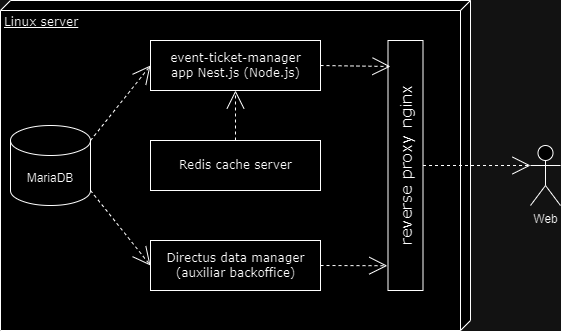

The diagram above was exported from draw.io. Its source (the exported page's mxGraphModel, read from the mxfile embedded in the PNG):
<mxGraphModel dx="1050" dy="522" grid="1" gridSize="10" guides="1" tooltips="1" connect="1" arrows="1" fold="1" page="1" pageScale="1" pageWidth="1100" pageHeight="850" background="none" math="0" shadow="0">
  <root>
    <mxCell id="0" />
    <mxCell id="1" parent="0" />
    <mxCell id="39150e848f15840c-1" value="Linux server" style="verticalAlign=top;align=left;spacingTop=8;spacingLeft=2;spacingRight=12;shape=cube;size=10;direction=south;fontStyle=4;html=1;rounded=0;shadow=0;comic=0;labelBackgroundColor=none;strokeWidth=1;fontFamily=Verdana;fontSize=12" parent="1" vertex="1">
      <mxGeometry x="120" y="70" width="470" height="330" as="geometry" />
    </mxCell>
    <mxCell id="39150e848f15840c-4" value="event-ticket-manager&lt;br&gt;app Nest.js (Node.js)" style="html=1;rounded=0;shadow=0;comic=0;labelBackgroundColor=none;strokeWidth=1;fontFamily=Verdana;fontSize=12;align=center;" parent="1" vertex="1">
      <mxGeometry x="270" y="110" width="170" height="50" as="geometry" />
    </mxCell>
    <mxCell id="39150e848f15840c-11" style="edgeStyle=none;rounded=0;html=1;dashed=1;labelBackgroundColor=none;startArrow=none;startFill=0;startSize=8;endArrow=open;endFill=0;endSize=16;fontFamily=Verdana;fontSize=12;exitX=0.5;exitY=1;exitDx=0;exitDy=0;entryX=0;entryY=0.3333333333333333;entryDx=0;entryDy=0;entryPerimeter=0;" parent="1" source="CNqK91oINI2MVfUo3MTQ-3" target="CNqK91oINI2MVfUo3MTQ-13" edge="1">
      <mxGeometry relative="1" as="geometry">
        <mxPoint x="919.7900000000001" y="461.13" as="sourcePoint" />
        <mxPoint x="810.0035273664099" y="250.0021680123267" as="targetPoint" />
      </mxGeometry>
    </mxCell>
    <mxCell id="CNqK91oINI2MVfUo3MTQ-1" value="MariaDB" style="shape=cylinder3;whiteSpace=wrap;html=1;boundedLbl=1;backgroundOutline=1;size=15;" vertex="1" parent="1">
      <mxGeometry x="130" y="195" width="80" height="80" as="geometry" />
    </mxCell>
    <mxCell id="CNqK91oINI2MVfUo3MTQ-3" value="&lt;font style=&quot;font-size: 16px;&quot;&gt;reverse proxy nginx&lt;/font&gt;" style="html=1;rounded=0;shadow=0;comic=0;labelBackgroundColor=none;strokeWidth=1;fontFamily=Verdana;fontSize=12;align=center;rotation=-90;" vertex="1" parent="1">
      <mxGeometry x="400" y="217.5" width="250" height="35" as="geometry" />
    </mxCell>
    <mxCell id="CNqK91oINI2MVfUo3MTQ-4" value="Redis cache server" style="html=1;rounded=0;shadow=0;comic=0;labelBackgroundColor=none;strokeWidth=1;fontFamily=Verdana;fontSize=12;align=center;" vertex="1" parent="1">
      <mxGeometry x="270" y="210" width="170" height="50" as="geometry" />
    </mxCell>
    <mxCell id="CNqK91oINI2MVfUo3MTQ-5" value="Directus data manager&lt;br&gt;(auxiliar backoffice)" style="html=1;rounded=0;shadow=0;comic=0;labelBackgroundColor=none;strokeWidth=1;fontFamily=Verdana;fontSize=12;align=center;" vertex="1" parent="1">
      <mxGeometry x="270" y="310" width="170" height="50" as="geometry" />
    </mxCell>
    <mxCell id="CNqK91oINI2MVfUo3MTQ-6" style="edgeStyle=none;rounded=0;html=1;dashed=1;labelBackgroundColor=none;startArrow=none;startFill=0;startSize=8;endArrow=open;endFill=0;endSize=16;fontFamily=Verdana;fontSize=12;exitX=1;exitY=0;exitDx=0;exitDy=15;exitPerimeter=0;entryX=0;entryY=0.5;entryDx=0;entryDy=0;" edge="1" parent="1" source="CNqK91oINI2MVfUo3MTQ-1" target="39150e848f15840c-4">
      <mxGeometry relative="1" as="geometry">
        <mxPoint x="559.7900000000001" y="381.13" as="sourcePoint" />
        <mxPoint x="450.0035273664099" y="170.0021680123267" as="targetPoint" />
      </mxGeometry>
    </mxCell>
    <mxCell id="CNqK91oINI2MVfUo3MTQ-9" style="edgeStyle=none;rounded=0;html=1;dashed=1;labelBackgroundColor=none;startArrow=none;startFill=0;startSize=8;endArrow=open;endFill=0;endSize=16;fontFamily=Verdana;fontSize=12;entryX=0.5;entryY=1;entryDx=0;entryDy=0;exitX=0.5;exitY=0;exitDx=0;exitDy=0;" edge="1" parent="1" source="CNqK91oINI2MVfUo3MTQ-4" target="39150e848f15840c-4">
      <mxGeometry relative="1" as="geometry">
        <mxPoint x="909.7900000000001" y="481.13" as="sourcePoint" />
        <mxPoint x="800.0035273664099" y="270.0021680123267" as="targetPoint" />
      </mxGeometry>
    </mxCell>
    <mxCell id="CNqK91oINI2MVfUo3MTQ-10" style="edgeStyle=none;rounded=0;html=1;dashed=1;labelBackgroundColor=none;startArrow=none;startFill=0;startSize=8;endArrow=open;endFill=0;endSize=16;fontFamily=Verdana;fontSize=12;entryX=0;entryY=0.5;entryDx=0;entryDy=0;exitX=1;exitY=1;exitDx=0;exitDy=-15;exitPerimeter=0;" edge="1" parent="1" source="CNqK91oINI2MVfUo3MTQ-1" target="CNqK91oINI2MVfUo3MTQ-5">
      <mxGeometry relative="1" as="geometry">
        <mxPoint x="319.7900000000001" y="491.13" as="sourcePoint" />
        <mxPoint x="210.0035273664099" y="280.0021680123267" as="targetPoint" />
      </mxGeometry>
    </mxCell>
    <mxCell id="CNqK91oINI2MVfUo3MTQ-11" style="edgeStyle=none;rounded=0;html=1;dashed=1;labelBackgroundColor=none;startArrow=none;startFill=0;startSize=8;endArrow=open;endFill=0;endSize=16;fontFamily=Verdana;fontSize=12;exitX=1;exitY=0.5;exitDx=0;exitDy=0;entryX=0.896;entryY=0.071;entryDx=0;entryDy=0;entryPerimeter=0;" edge="1" parent="1" source="39150e848f15840c-4" target="CNqK91oINI2MVfUo3MTQ-3">
      <mxGeometry relative="1" as="geometry">
        <mxPoint x="719.7900000000001" y="340.56" as="sourcePoint" />
        <mxPoint x="610.0035273664099" y="129.4321680123267" as="targetPoint" />
      </mxGeometry>
    </mxCell>
    <mxCell id="CNqK91oINI2MVfUo3MTQ-12" style="edgeStyle=none;rounded=0;html=1;dashed=1;labelBackgroundColor=none;startArrow=none;startFill=0;startSize=8;endArrow=open;endFill=0;endSize=16;fontFamily=Verdana;fontSize=12;exitX=1;exitY=0.5;exitDx=0;exitDy=0;entryX=0.099;entryY=-0.02;entryDx=0;entryDy=0;entryPerimeter=0;" edge="1" parent="1" source="CNqK91oINI2MVfUo3MTQ-5" target="CNqK91oINI2MVfUo3MTQ-3">
      <mxGeometry relative="1" as="geometry">
        <mxPoint x="939.7900000000001" y="511.13" as="sourcePoint" />
        <mxPoint x="830.0035273664099" y="300.0021680123267" as="targetPoint" />
      </mxGeometry>
    </mxCell>
    <mxCell id="CNqK91oINI2MVfUo3MTQ-13" value="Web" style="shape=umlActor;verticalLabelPosition=bottom;verticalAlign=top;html=1;outlineConnect=0;" vertex="1" parent="1">
      <mxGeometry x="650" y="215" width="30" height="60" as="geometry" />
    </mxCell>
  </root>
</mxGraphModel>